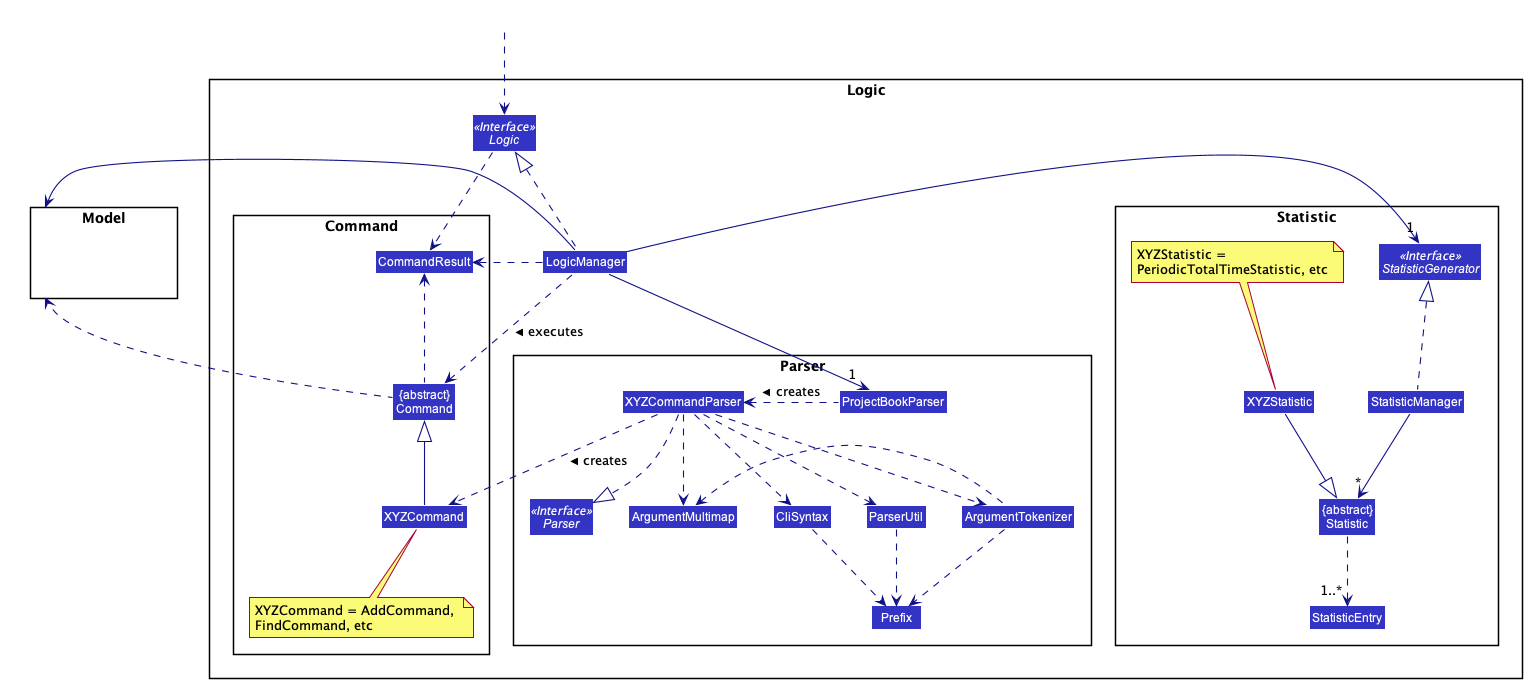

The diagram above was rendered by PlantUML. Its source (embedded in the PNG):
@startuml








skinparam BackgroundColor #FFFFFFF

skinparam Shadowing false

skinparam Class {
    FontColor #FFFFFF
    BorderThickness 1
    BorderColor #FFFFFF
    StereotypeFontColor #FFFFFF
    FontName Arial
}

skinparam Actor {
    BorderColor #000000
    Color #000000
    FontName Arial
}

skinparam Sequence {
    MessageAlign center
    BoxFontSize 15
    BoxPadding 0
    BoxFontColor #FFFFFF
    FontName Arial
}

skinparam Participant {
    FontColor #FFFFFFF
    Padding 20
}

skinparam MinClassWidth 50
skinparam ParticipantPadding 10
skinparam Shadowing false
skinparam DefaultTextAlignment center
skinparam packageStyle Rectangle

hide footbox
hide members
hide circle
skinparam arrowThickness 1.1
skinparam arrowColor #101086
skinparam classBackgroundColor #3333C4

package Logic {

package Parser {
Interface Parser <<Interface>>
Class ProjectBookParser
Class XYZCommandParser
Class CliSyntax
Class ParserUtil
Class ArgumentMultimap
Class ArgumentTokenizer
Class Prefix
}

package Command {
Class XYZCommand
Class CommandResult
Class "{abstract}\nCommand" as Command
note bottom of XYZCommand: XYZCommand = AddCommand, \nFindCommand, etc
}

package Statistic {
Interface StatisticGenerator <<Interface>>
Class StatisticManager
Class XYZStatistic
Class CommandResult
Class StatisticEntry
Class "{abstract}\nStatistic" as Statistic
note top of XYZStatistic: XYZStatistic = \nPeriodicTotalTimeStatistic, etc
}

Interface Logic <<Interface>>
Class LogicManager
}

package Model{
Class HiddenModel #FFFFFF
}

Class HiddenOutside #FFFFFF
HiddenOutside ..> Logic

LogicManager .up.|> Logic
LogicManager -->"1" ProjectBookParser
LogicManager -right->"1" StatisticGenerator
ProjectBookParser .left.> XYZCommandParser: creates >

XYZCommandParser ..> XYZCommand : creates >
XYZCommandParser ..|> Parser
XYZCommandParser ..> ArgumentMultimap
XYZCommandParser ..> ArgumentTokenizer
ArgumentTokenizer .left.> ArgumentMultimap
XYZCommandParser ..> CliSyntax
CliSyntax ..> Prefix
XYZCommandParser ..> ParserUtil
ParserUtil .down.> Prefix
ArgumentTokenizer .down.> Prefix
XYZCommand -up-|> Command
LogicManager .left.> Command : executes >

LogicManager --> Model
Command .up.> Model

Logic ..> CommandResult
LogicManager .down.> CommandResult
Command .up.> CommandResult
CommandResult -[hidden]-> Parser

StatisticManager .up.|> StatisticGenerator
StatisticManager --> "*" Statistic
Statistic ..> "1..*" StatisticEntry
XYZStatistic --|> Statistic

@enduml